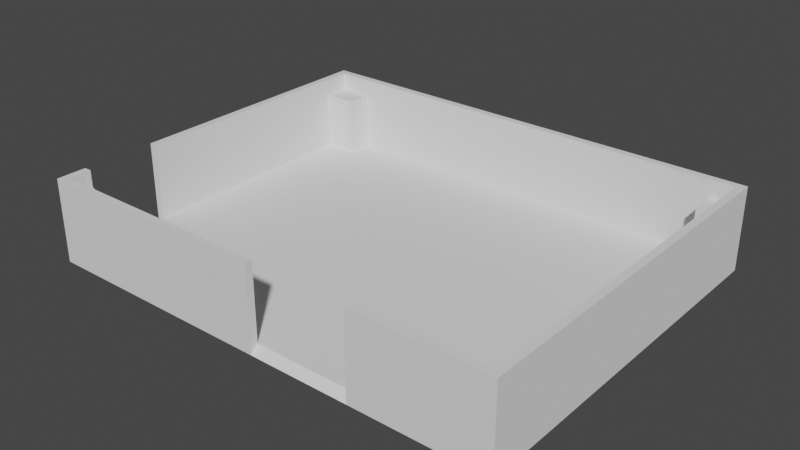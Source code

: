 # Source: pdb_box.blend  (saved by Blender 2.92.15; exported with 4.5.12 LTS)
import bpy
from mathutils import Matrix  # noqa: F401  (used for matrix-valued properties, if any)

bpy.ops.wm.read_factory_settings(use_empty=True)
scene = bpy.context.scene
scene.name = 'Scene'

# ---- collections
col_collection = bpy.data.collections.new('Collection'); scene.collection.children.link(col_collection)

# ---- world
world_world = bpy.data.worlds.new('World'); scene.world = world_world
world_world.use_nodes = True; world_world.node_tree.nodes.clear()
_N = world_world.node_tree.nodes; _L = world_world.node_tree.links
n0 = _N.new('ShaderNodeOutputWorld'); n0.name = 'World Output'; n0.location = (300, 300)
n1 = _N.new('ShaderNodeBackground'); n1.name = 'Background'; n1.location = (10, 300)
n1.inputs[0].default_value = (0.05088, 0.05088, 0.05088, 1.0)
_L.new(n1.outputs[0], n0.inputs[0])
n0.is_active_output = True
world_world.color = (0.05088, 0.05088, 0.05088)
world_world.use_sun_shadow = False
world_world.sun_shadow_jitter_overblur = 0.0

# ---- meshes
me_cube_001 = bpy.data.meshes.new('Cube.001')
me_cube_001.from_pydata([(-0.09191, 0.07139, -0.01547), (-0.09191, 0.07139, 0.01473), (-0.09191, -0.07161, -0.01547), (-0.09191, -0.07161, 0.01473), (0.09009, 0.07139, -0.01547), (0.09009, 0.07139, 0.01473), (0.09009, -0.07161, -0.01547), (0.09009, -0.07161, 0.01473), (0.04033, -0.07161, -0.01547), (6.838e-05, -0.07161, -0.01547), (6.838e-05, -0.07161, 0.01473), (0.04033, -0.07161, 0.01473), (6.838e-05, 0.07139, -0.01547), (0.04033, 0.07139, -0.01547), (0.04033, 0.07139, 0.01473), (6.838e-05, 0.07139, 0.01473), (-0.09191, -0.03334, -0.01547), (-0.09191, -0.03334, 0.01473), (0.09009, -0.03334, -0.01547), (0.09009, -0.03334, 0.01473), (6.838e-05, -0.03334, -0.01547), (0.04033, -0.03334, -0.01547), (-0.09191, -0.0628, 0.01473), (0.09009, -0.05908, -0.01547), (-0.09191, -0.0628, -0.01547), (0.09009, -0.05908, 0.01473), (6.838e-05, -0.05908, -0.01547), (0.04033, -0.05908, -0.01547), (-0.09191, 0.07139, 0.007913), (-0.09191, -0.07161, 0.007913), (0.09009, -0.07161, 0.007913), (0.09009, 0.07139, 0.007913), (0.04033, 0.07139, 0.007913), (6.838e-05, 0.07139, 0.007913), (0.09009, -0.03334, 0.007913), (0.09009, -0.05908, 0.007913), (0.08125, -0.07161, 0.01473), (0.08125, 0.07139, -0.01547), (0.08125, -0.07161, -0.01547), (0.08125, 0.07139, 0.01473), (0.08125, -0.03334, -0.01547), (0.08125, -0.05908, -0.01547), (0.08125, 0.07139, 0.007913), (0.08125, -0.07161, 0.007913), (-0.09191, 0.06076, -0.01547), (0.09009, 0.06076, 0.01473), (6.838e-05, 0.06076, -0.01547), (0.04033, 0.06076, -0.01547), (-0.09191, 0.06076, 0.01473), (0.09009, 0.06076, -0.01547), (-0.09191, 0.06076, 0.007913), (0.09009, 0.06076, 0.007913), (0.08125, 0.06076, -0.01547), (0.08125, -0.05908, 0.007913), (0.08125, 0.06076, 0.007913), (-0.07887, -0.07161, -0.01547), (-0.07887, 0.07139, 0.01473), (-0.07887, -0.07161, 0.01473), (-0.07887, 0.07139, -0.01547), (-0.07887, -0.03334, -0.01547), (-0.07887, -0.06602, -0.01547), (-0.07887, -0.07161, 0.007913), (-0.07887, 0.07139, 0.007913), (-0.07887, 0.06076, -0.01547), (-0.07887, 0.06076, 0.007913), (-0.09191, -0.03334, 0.007913), (-0.09191, -0.0628, 0.007913), (-0.07887, -0.06602, 0.007913)], [], [(5, 39, 42, 31), (66, 22, 3, 29), (43, 36, 7, 30), (51, 45, 5, 31), (52, 49, 4, 37), (63, 46, 12, 58), (46, 47, 13, 12), (62, 56, 1, 28), (42, 39, 14, 32), (32, 14, 15, 33), (38, 8, 11, 36, 43), (26, 27, 21, 20), (60, 26, 20, 59), (41, 23, 18, 40), (30, 7, 25, 35), (35, 25, 19, 34), (38, 6, 23, 41), (55, 9, 26, 60), (9, 8, 27, 26), (50, 48, 17, 65), (18, 34, 51, 49), (23, 35, 34, 18), (6, 30, 35, 23), (13, 32, 33, 12), (37, 42, 32, 13), (58, 62, 28, 0), (49, 51, 31, 4), (38, 43, 30, 6), (66, 29, 2, 24), (21, 40, 52, 47), (4, 31, 42, 37), (8, 38, 41, 27), (27, 41, 40, 21), (47, 52, 37, 13), (1, 48, 50, 28), (19, 45, 51, 34), (0, 28, 50, 44), (20, 21, 47, 46), (59, 20, 46, 63), (40, 18, 49, 52), (43, 30, 35, 53), (54, 51, 31, 42), (16, 59, 63, 44), (12, 33, 62, 58), (2, 29, 61, 55), (2, 55, 60, 24), (24, 60, 59, 16), (29, 3, 57, 61), (33, 15, 56, 62), (44, 63, 58, 0), (64, 62, 28, 50), (55, 61, 57, 10, 9), (50, 65, 16, 44), (66, 29, 61, 67), (51, 54, 52, 49), (54, 42, 37, 52), (64, 50, 44, 63), (62, 64, 63, 58), (67, 61, 55, 60), (35, 23, 41, 53), (53, 41, 38, 43), (67, 60, 24, 66)])
_uv = me_cube_001.uv_layers.new(name='UVMap')
_uv.uv.foreach_set('vector', [0.625, 0.75, 0.625, 0.7559, 0.5106, 0.7559, 0.5106, 0.75, 0.5841, 0.2324, 0.625, 0.2324, 0.625, 0.25, 0.5106, 0.25, 0.5106, 0.4941, 0.625, 0.4941, 0.625, 0.5, 0.5106, 0.5, 0.5106, 0.731, 0.625, 0.731, 0.625, 0.75, 0.5106, 0.75, 0.3691, 0.731, 0.375, 0.731, 0.375, 0.75, 0.3691, 0.75, 0.1437, 0.731, 0.257, 0.731, 0.257, 0.75, 0.1437, 0.75, 0.257, 0.731, 0.3403, 0.731, 0.3403, 0.75, 0.257, 0.75, 0.5106, 0.9813, 0.625, 0.9813, 0.625, 1.0, 0.5106, 1.0, 0.5106, 0.7559, 0.625, 0.7559, 0.625, 0.7847, 0.5106, 0.7847, 0.5106, 0.7847, 0.625, 0.7847, 0.625, 0.868, 0.5106, 0.868, 0.375, 0.4941, 0.375, 0.4653, 0.625, 0.4653, 0.625, 0.4941, 0.5106, 0.4941, 0.257, 0.5176, 0.3403, 0.5176, 0.3403, 0.5584, 0.257, 0.5584, 0.1437, 0.5176, 0.257, 0.5176, 0.257, 0.5584, 0.1437, 0.5584, 0.3691, 0.5176, 0.375, 0.5176, 0.375, 0.5584, 0.3691, 0.5584, 0.5106, 0.5, 0.625, 0.5, 0.625, 0.5176, 0.5106, 0.5176, 0.5106, 0.5176, 0.625, 0.5176, 0.625, 0.5584, 0.5106, 0.5584, 0.3691, 0.5, 0.375, 0.5, 0.375, 0.5176, 0.3691, 0.5176, 0.1437, 0.5, 0.257, 0.5, 0.257, 0.5176, 0.1437, 0.5176, 0.257, 0.5, 0.3403, 0.5, 0.3403, 0.5176, 0.257, 0.5176, 0.5106, 0.01903, 0.625, 0.01903, 0.625, 0.1916, 0.5841, 0.1916, 0.375, 0.5584, 0.5106, 0.5584, 0.5106, 0.731, 0.375, 0.731, 0.375, 0.5176, 0.5106, 0.5176, 0.5106, 0.5584, 0.375, 0.5584, 0.375, 0.5, 0.5106, 0.5, 0.5106, 0.5176, 0.375, 0.5176, 0.375, 0.7847, 0.5106, 0.7847, 0.5106, 0.868, 0.375, 0.868, 0.375, 0.7559, 0.5106, 0.7559, 0.5106, 0.7847, 0.375, 0.7847, 0.375, 0.9813, 0.5106, 0.9813, 0.5106, 1.0, 0.375, 1.0, 0.375, 0.731, 0.5106, 0.731, 0.5106, 0.75, 0.375, 0.75, 0.375, 0.4941, 0.5106, 0.4941, 0.5106, 0.5, 0.375, 0.5, 0.5841, 0.2324, 0.5106, 0.25, 0.375, 0.25, 0.375, 0.2324, 0.3403, 0.5584, 0.3691, 0.5584, 0.3691, 0.731, 0.3403, 0.731, 0.375, 0.75, 0.5106, 0.75, 0.5106, 0.7559, 0.375, 0.7559, 0.3403, 0.5, 0.3691, 0.5, 0.3691, 0.5176, 0.3403, 0.5176, 0.3403, 0.5176, 0.3691, 0.5176, 0.3691, 0.5584, 0.3403, 0.5584, 0.3403, 0.731, 0.3691, 0.731, 0.3691, 0.75, 0.3403, 0.75, 0.625, 0.0, 0.625, 0.01903, 0.5106, 0.01903, 0.5106, 0.0, 0.625, 0.5584, 0.625, 0.731, 0.5106, 0.731, 0.5106, 0.5584, 0.375, 0.0, 0.5106, 0.0, 0.5106, 0.01903, 0.375, 0.01903, 0.257, 0.5584, 0.3403, 0.5584, 0.3403, 0.731, 0.257, 0.731, 0.1437, 0.5584, 0.257, 0.5584, 0.257, 0.731, 0.1437, 0.731, 0.3691, 0.5584, 0.375, 0.5584, 0.375, 0.731, 0.3691, 0.731, 0.0, 0.0, 0.0, 0.0, 0.0, 0.0, 0.0, 0.0, 0.0, 0.0, 0.0, 0.0, 0.0, 0.0, 0.0, 0.0, 0.125, 0.5584, 0.1437, 0.5584, 0.1437, 0.731, 0.125, 0.731, 0.375, 0.868, 0.5106, 0.868, 0.5106, 0.9813, 0.375, 0.9813, 0.375, 0.25, 0.5106, 0.25, 0.5106, 0.2687, 0.375, 0.2687, 0.125, 0.5, 0.1437, 0.5, 0.1437, 0.5176, 0.125, 0.5176, 0.125, 0.5176, 0.1437, 0.5176, 0.1437, 0.5584, 0.125, 0.5584, 0.5106, 0.25, 0.625, 0.25, 0.625, 0.2687, 0.5106, 0.2687, 0.5106, 0.868, 0.625, 0.868, 0.625, 0.9813, 0.5106, 0.9813, 0.125, 0.731, 0.1437, 0.731, 0.1437, 0.75, 0.125, 0.75, 0.0, 0.0, 0.0, 0.0, 0.0, 0.0, 0.0, 0.0, 0.375, 0.2687, 0.5106, 0.2687, 0.625, 0.2687, 0.625, 0.382, 0.375, 0.382, 0.5106, 0.01903, 0.5841, 0.1916, 0.375, 0.1916, 0.375, 0.01903, 0.0, 0.0, 0.0, 0.0, 0.0, 0.0, 0.0, 0.0, 0.0, 0.0, 0.0, 0.0, 0.0, 0.0, 0.0, 0.0, 0.0, 0.0, 0.0, 0.0, 0.0, 0.0, 0.0, 0.0, 0.0, 0.0, 0.0, 0.0, 0.0, 0.0, 0.0, 0.0, 0.0, 0.0, 0.0, 0.0, 0.0, 0.0, 0.0, 0.0, 0.0, 0.0, 0.0, 0.0, 0.0, 0.0, 0.0, 0.0, 0.0, 0.0, 0.0, 0.0, 0.0, 0.0, 0.0, 0.0, 0.0, 0.0, 0.0, 0.0, 0.0, 0.0, 0.0, 0.0, 0.0, 0.0, 0.0, 0.0, 0.0, 0.0, 0.0, 0.0])
me_cube_001.use_remesh_fix_poles = True
me_cube_001.use_remesh_preserve_attributes = False
me_cube_001.use_mirror_vertex_groups = False
me_cube_001.update()

# ---- objects
ob_cube = bpy.data.objects.new('Cube', me_cube_001)

# ---- transforms, parenting, visibility, modifiers, constraints
ob_cube.location = (0.0, 0.0, 0.0)
ob_cube.scale = (1.005, 1.0, 1.0)
ob_cube.lineart.crease_threshold = 0.0
_m = ob_cube.modifiers.new('Solidify', 'SOLIDIFY')
_m.solidify_mode = 'NON_MANIFOLD'
_m.thickness = 0.003

# ---- collection membership
col_collection.objects.link(ob_cube)

# ---- scene / render settings (as saved in the file)
scene.frame_start = 1; scene.frame_end = 250; scene.frame_set(1)
scene.render.engine = 'BLENDER_EEVEE_NEXT'
scene.cycles.use_denoising = False
scene.cycles.samples = 128
scene.cycles.sampling_pattern = 'TABULATED_SOBOL'
scene.cycles.use_adaptive_sampling = False
scene.cycles.use_light_tree = False
scene.view_settings.view_transform = 'Filmic'
bpy.context.view_layer.update()

# ---- added for rendering (the .blend has no active camera and no usable light): camera, sun
cam_auto = bpy.data.cameras.new('AutoCamera')
cam_auto.lens = 50.0
cam_auto.sensor_width = 36.0
cam_auto.clip_end = 1000.0
ob_auto_camera = bpy.data.objects.new('AutoCamera', cam_auto)
scene.collection.objects.link(ob_auto_camera)
ob_auto_camera.location = (0.223891, -0.269874, 0.177976)
ob_auto_camera.rotation_euler = (1.09748, -7.21219e-08, 0.694738)
scene.camera = ob_auto_camera
light_auto_sun = bpy.data.lights.new('AutoSun', 'SUN')
light_auto_sun.energy = 3.0
light_auto_sun.angle = 0.0523599
ob_auto_sun = bpy.data.objects.new('AutoSun', light_auto_sun)
scene.collection.objects.link(ob_auto_sun)
ob_auto_sun.rotation_euler = (0.872665, 0.174533, 0.523599)
bpy.context.view_layer.update()

